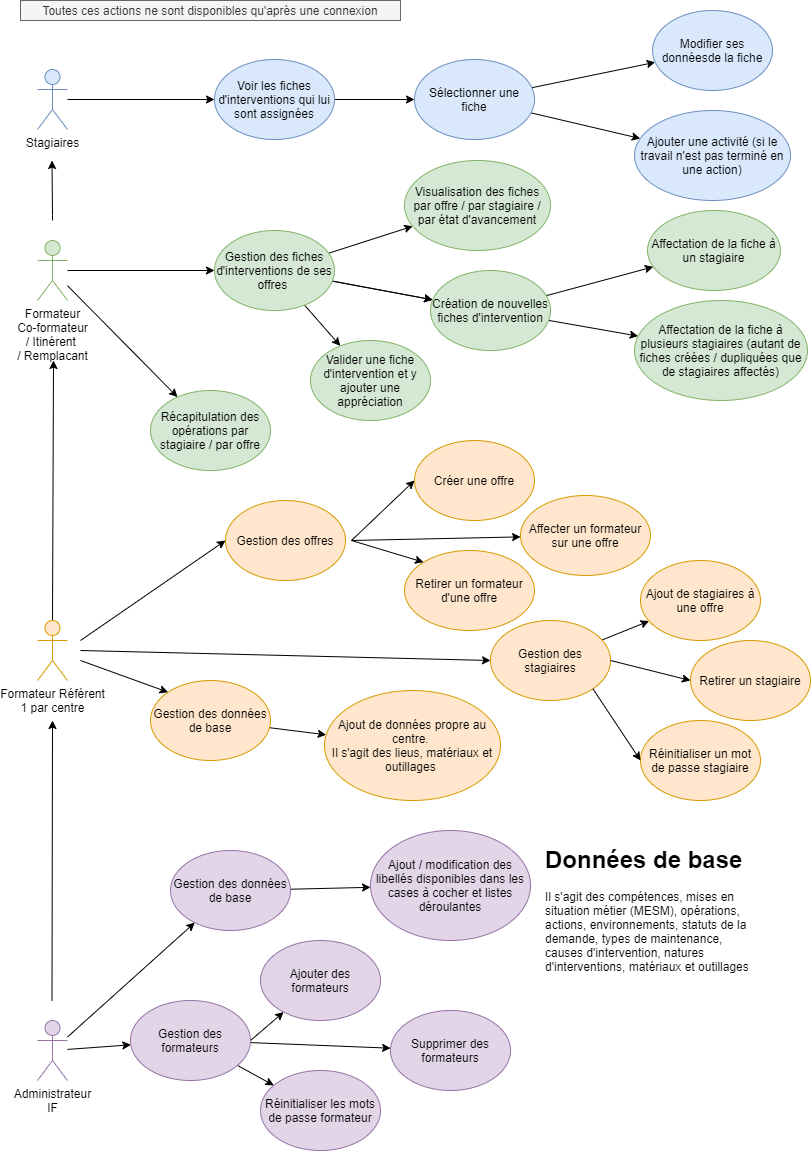

The diagram above was exported from draw.io. Its source (the exported page's mxGraphModel, read from the mxfile embedded in the PNG):
<mxGraphModel dx="1422" dy="822" grid="1" gridSize="10" guides="1" tooltips="1" connect="1" arrows="1" fold="1" page="1" pageScale="1" pageWidth="827" pageHeight="1169" math="0" shadow="0">
  <root>
    <object label="" id="0">
      <mxCell />
    </object>
    <mxCell id="1" parent="0" />
    <mxCell id="hIu2-_8BO2GEle2Kt7_V-3" value="" style="edgeStyle=orthogonalEdgeStyle;rounded=0;orthogonalLoop=1;jettySize=auto;html=1;" parent="1" edge="1">
      <mxGeometry relative="1" as="geometry">
        <mxPoint x="62" y="230" as="sourcePoint" />
        <mxPoint x="61.5" y="170" as="targetPoint" />
        <Array as="points">
          <mxPoint x="61.5" y="225" />
        </Array>
      </mxGeometry>
    </mxCell>
    <mxCell id="hIu2-_8BO2GEle2Kt7_V-13" value="" style="edgeStyle=orthogonalEdgeStyle;rounded=0;orthogonalLoop=1;jettySize=auto;html=1;" parent="1" source="hIu2-_8BO2GEle2Kt7_V-1" target="hIu2-_8BO2GEle2Kt7_V-12" edge="1">
      <mxGeometry relative="1" as="geometry" />
    </mxCell>
    <mxCell id="hIu2-_8BO2GEle2Kt7_V-1" value="Stagiaires" style="shape=umlActor;verticalLabelPosition=bottom;verticalAlign=top;html=1;outlineConnect=0;fillColor=#dae8fc;strokeColor=#6c8ebf;" parent="1" vertex="1">
      <mxGeometry x="47" y="79" width="30" height="60" as="geometry" />
    </mxCell>
    <mxCell id="hIu2-_8BO2GEle2Kt7_V-22" value="" style="edgeStyle=none;rounded=0;orthogonalLoop=1;jettySize=auto;html=1;" parent="1" source="hIu2-_8BO2GEle2Kt7_V-2" target="hIu2-_8BO2GEle2Kt7_V-21" edge="1">
      <mxGeometry relative="1" as="geometry" />
    </mxCell>
    <mxCell id="hIu2-_8BO2GEle2Kt7_V-54" value="" style="edgeStyle=none;rounded=0;orthogonalLoop=1;jettySize=auto;html=1;" parent="1" source="hIu2-_8BO2GEle2Kt7_V-2" target="hIu2-_8BO2GEle2Kt7_V-53" edge="1">
      <mxGeometry relative="1" as="geometry" />
    </mxCell>
    <mxCell id="hIu2-_8BO2GEle2Kt7_V-2" value="Formateur&lt;br&gt;Co-formateur&lt;br&gt;/ Itinérent &lt;br&gt;/ Remplacant" style="shape=umlActor;verticalLabelPosition=bottom;verticalAlign=top;html=1;outlineConnect=0;fillColor=#d5e8d4;strokeColor=#82b366;" parent="1" vertex="1">
      <mxGeometry x="47" y="250" width="30" height="60" as="geometry" />
    </mxCell>
    <mxCell id="hIu2-_8BO2GEle2Kt7_V-56" value="" style="edgeStyle=none;rounded=0;orthogonalLoop=1;jettySize=auto;html=1;" parent="1" source="hIu2-_8BO2GEle2Kt7_V-9" target="hIu2-_8BO2GEle2Kt7_V-55" edge="1">
      <mxGeometry relative="1" as="geometry" />
    </mxCell>
    <mxCell id="hIu2-_8BO2GEle2Kt7_V-65" value="" style="edgeStyle=none;rounded=0;orthogonalLoop=1;jettySize=auto;html=1;" parent="1" source="hIu2-_8BO2GEle2Kt7_V-9" target="hIu2-_8BO2GEle2Kt7_V-64" edge="1">
      <mxGeometry relative="1" as="geometry" />
    </mxCell>
    <mxCell id="hIu2-_8BO2GEle2Kt7_V-9" value="Administrateur&lt;br&gt;IF" style="shape=umlActor;verticalLabelPosition=bottom;verticalAlign=top;html=1;outlineConnect=0;fillColor=#e1d5e7;strokeColor=#9673a6;" parent="1" vertex="1">
      <mxGeometry x="47" y="1030" width="30" height="60" as="geometry" />
    </mxCell>
    <mxCell id="hIu2-_8BO2GEle2Kt7_V-11" value="" style="endArrow=classic;html=1;" parent="1" edge="1">
      <mxGeometry width="50" height="50" relative="1" as="geometry">
        <mxPoint x="61.5" y="1010" as="sourcePoint" />
        <mxPoint x="62" y="730" as="targetPoint" />
      </mxGeometry>
    </mxCell>
    <mxCell id="hIu2-_8BO2GEle2Kt7_V-15" value="" style="edgeStyle=orthogonalEdgeStyle;rounded=0;orthogonalLoop=1;jettySize=auto;html=1;" parent="1" source="hIu2-_8BO2GEle2Kt7_V-12" target="hIu2-_8BO2GEle2Kt7_V-14" edge="1">
      <mxGeometry relative="1" as="geometry" />
    </mxCell>
    <mxCell id="hIu2-_8BO2GEle2Kt7_V-12" value="Voir les fiches d'interventions qui lui sont assignées" style="ellipse;whiteSpace=wrap;html=1;fillColor=#dae8fc;strokeColor=#6c8ebf;" parent="1" vertex="1">
      <mxGeometry x="224" y="69" width="120" height="80" as="geometry" />
    </mxCell>
    <mxCell id="hIu2-_8BO2GEle2Kt7_V-18" value="" style="rounded=0;orthogonalLoop=1;jettySize=auto;html=1;" parent="1" source="hIu2-_8BO2GEle2Kt7_V-14" target="hIu2-_8BO2GEle2Kt7_V-16" edge="1">
      <mxGeometry relative="1" as="geometry" />
    </mxCell>
    <mxCell id="hIu2-_8BO2GEle2Kt7_V-20" value="" style="rounded=0;orthogonalLoop=1;jettySize=auto;html=1;" parent="1" source="hIu2-_8BO2GEle2Kt7_V-14" target="hIu2-_8BO2GEle2Kt7_V-19" edge="1">
      <mxGeometry relative="1" as="geometry" />
    </mxCell>
    <mxCell id="hIu2-_8BO2GEle2Kt7_V-14" value="Sélectionner une fiche" style="ellipse;whiteSpace=wrap;html=1;fillColor=#dae8fc;strokeColor=#6c8ebf;" parent="1" vertex="1">
      <mxGeometry x="424" y="69" width="120" height="80" as="geometry" />
    </mxCell>
    <mxCell id="hIu2-_8BO2GEle2Kt7_V-16" value="Modifier ses donnéesde la fiche" style="ellipse;whiteSpace=wrap;html=1;fillColor=#dae8fc;strokeColor=#6c8ebf;" parent="1" vertex="1">
      <mxGeometry x="662" y="20" width="120" height="80" as="geometry" />
    </mxCell>
    <mxCell id="hIu2-_8BO2GEle2Kt7_V-19" value="Ajouter une activité (si le travail n'est pas terminé en une action)" style="ellipse;whiteSpace=wrap;html=1;fillColor=#dae8fc;strokeColor=#6c8ebf;" parent="1" vertex="1">
      <mxGeometry x="644" y="120" width="156" height="90" as="geometry" />
    </mxCell>
    <mxCell id="hIu2-_8BO2GEle2Kt7_V-45" value="" style="edgeStyle=none;rounded=0;orthogonalLoop=1;jettySize=auto;html=1;" parent="1" source="hIu2-_8BO2GEle2Kt7_V-21" target="hIu2-_8BO2GEle2Kt7_V-44" edge="1">
      <mxGeometry relative="1" as="geometry" />
    </mxCell>
    <mxCell id="hIu2-_8BO2GEle2Kt7_V-46" value="" style="edgeStyle=none;rounded=0;orthogonalLoop=1;jettySize=auto;html=1;" parent="1" source="hIu2-_8BO2GEle2Kt7_V-21" target="hIu2-_8BO2GEle2Kt7_V-44" edge="1">
      <mxGeometry relative="1" as="geometry" />
    </mxCell>
    <mxCell id="hIu2-_8BO2GEle2Kt7_V-48" value="" style="edgeStyle=none;rounded=0;orthogonalLoop=1;jettySize=auto;html=1;" parent="1" source="hIu2-_8BO2GEle2Kt7_V-21" target="hIu2-_8BO2GEle2Kt7_V-47" edge="1">
      <mxGeometry relative="1" as="geometry" />
    </mxCell>
    <mxCell id="hIu2-_8BO2GEle2Kt7_V-75" value="" style="edgeStyle=none;rounded=0;orthogonalLoop=1;jettySize=auto;html=1;" parent="1" source="hIu2-_8BO2GEle2Kt7_V-21" target="hIu2-_8BO2GEle2Kt7_V-76" edge="1">
      <mxGeometry relative="1" as="geometry">
        <mxPoint x="340" y="380" as="targetPoint" />
      </mxGeometry>
    </mxCell>
    <mxCell id="hIu2-_8BO2GEle2Kt7_V-21" value="Gestion des fiches d'interventions de ses offres&amp;nbsp;" style="ellipse;whiteSpace=wrap;html=1;fillColor=#d5e8d4;strokeColor=#82b366;" parent="1" vertex="1">
      <mxGeometry x="224" y="240" width="120" height="80" as="geometry" />
    </mxCell>
    <mxCell id="hIu2-_8BO2GEle2Kt7_V-27" value="" style="edgeStyle=none;rounded=0;orthogonalLoop=1;jettySize=auto;html=1;entryX=0;entryY=0.5;entryDx=0;entryDy=0;" parent="1" target="hIu2-_8BO2GEle2Kt7_V-26" edge="1">
      <mxGeometry relative="1" as="geometry">
        <mxPoint x="361" y="550" as="sourcePoint" />
        <mxPoint x="496.00060023017636" y="472.46392345494314" as="targetPoint" />
      </mxGeometry>
    </mxCell>
    <mxCell id="hIu2-_8BO2GEle2Kt7_V-31" value="" style="edgeStyle=none;rounded=0;orthogonalLoop=1;jettySize=auto;html=1;" parent="1" target="hIu2-_8BO2GEle2Kt7_V-28" edge="1">
      <mxGeometry relative="1" as="geometry">
        <mxPoint x="361" y="550" as="sourcePoint" />
      </mxGeometry>
    </mxCell>
    <mxCell id="hIu2-_8BO2GEle2Kt7_V-25" value="" style="endArrow=classic;html=1;exitX=0.5;exitY=0;exitDx=0;exitDy=0;exitPerimeter=0;" parent="1" source="hIu2-_8BO2GEle2Kt7_V-23" edge="1">
      <mxGeometry width="50" height="50" relative="1" as="geometry">
        <mxPoint x="63" y="780" as="sourcePoint" />
        <mxPoint x="63" y="370" as="targetPoint" />
      </mxGeometry>
    </mxCell>
    <mxCell id="hIu2-_8BO2GEle2Kt7_V-26" value="Créer une offre" style="ellipse;whiteSpace=wrap;html=1;fillColor=#ffe6cc;strokeColor=#d79b00;" parent="1" vertex="1">
      <mxGeometry x="424" y="450" width="120" height="80" as="geometry" />
    </mxCell>
    <mxCell id="hIu2-_8BO2GEle2Kt7_V-28" value="Affecter un formateur sur une offre" style="ellipse;whiteSpace=wrap;html=1;fillColor=#ffe6cc;strokeColor=#d79b00;" parent="1" vertex="1">
      <mxGeometry x="530" y="505" width="130" height="80" as="geometry" />
    </mxCell>
    <mxCell id="hIu2-_8BO2GEle2Kt7_V-32" value="Retirer un formateur d'une offre" style="ellipse;whiteSpace=wrap;html=1;fillColor=#ffe6cc;strokeColor=#d79b00;" parent="1" vertex="1">
      <mxGeometry x="414" y="560" width="130" height="80" as="geometry" />
    </mxCell>
    <mxCell id="hIu2-_8BO2GEle2Kt7_V-33" value="" style="edgeStyle=none;rounded=0;orthogonalLoop=1;jettySize=auto;html=1;entryX=0;entryY=0;entryDx=0;entryDy=0;" parent="1" target="hIu2-_8BO2GEle2Kt7_V-32" edge="1">
      <mxGeometry relative="1" as="geometry">
        <mxPoint x="361" y="550" as="sourcePoint" />
        <mxPoint x="94.39971748129005" y="587.2331020686611" as="targetPoint" />
      </mxGeometry>
    </mxCell>
    <mxCell id="hIu2-_8BO2GEle2Kt7_V-34" value="Gestion des offres" style="ellipse;whiteSpace=wrap;html=1;fillColor=#ffe6cc;strokeColor=#d79b00;" parent="1" vertex="1">
      <mxGeometry x="235" y="510" width="120" height="80" as="geometry" />
    </mxCell>
    <mxCell id="hIu2-_8BO2GEle2Kt7_V-37" value="" style="edgeStyle=none;rounded=0;orthogonalLoop=1;jettySize=auto;html=1;" parent="1" source="hIu2-_8BO2GEle2Kt7_V-35" target="hIu2-_8BO2GEle2Kt7_V-36" edge="1">
      <mxGeometry relative="1" as="geometry" />
    </mxCell>
    <mxCell id="hIu2-_8BO2GEle2Kt7_V-35" value="Gestion des stagiaires" style="ellipse;whiteSpace=wrap;html=1;fillColor=#ffe6cc;strokeColor=#d79b00;" parent="1" vertex="1">
      <mxGeometry x="500" y="630" width="120" height="80" as="geometry" />
    </mxCell>
    <mxCell id="hIu2-_8BO2GEle2Kt7_V-36" value="Ajout de stagiaires à une offre" style="ellipse;whiteSpace=wrap;html=1;fillColor=#ffe6cc;strokeColor=#d79b00;" parent="1" vertex="1">
      <mxGeometry x="650" y="570" width="120" height="80" as="geometry" />
    </mxCell>
    <mxCell id="hIu2-_8BO2GEle2Kt7_V-38" value="Retirer un stagiaire" style="ellipse;whiteSpace=wrap;html=1;fillColor=#ffe6cc;strokeColor=#d79b00;" parent="1" vertex="1">
      <mxGeometry x="700" y="650" width="120" height="80" as="geometry" />
    </mxCell>
    <mxCell id="hIu2-_8BO2GEle2Kt7_V-39" value="Réinitialiser un mot de passe stagiaire" style="ellipse;whiteSpace=wrap;html=1;fillColor=#ffe6cc;strokeColor=#d79b00;" parent="1" vertex="1">
      <mxGeometry x="650" y="730" width="120" height="80" as="geometry" />
    </mxCell>
    <mxCell id="hIu2-_8BO2GEle2Kt7_V-40" value="" style="endArrow=classic;html=1;entryX=0;entryY=0.5;entryDx=0;entryDy=0;exitX=1;exitY=0.5;exitDx=0;exitDy=0;" parent="1" source="hIu2-_8BO2GEle2Kt7_V-35" target="hIu2-_8BO2GEle2Kt7_V-38" edge="1">
      <mxGeometry width="50" height="50" relative="1" as="geometry">
        <mxPoint x="560" y="740" as="sourcePoint" />
        <mxPoint x="610" y="690" as="targetPoint" />
      </mxGeometry>
    </mxCell>
    <mxCell id="hIu2-_8BO2GEle2Kt7_V-41" value="" style="endArrow=classic;html=1;entryX=0;entryY=0.5;entryDx=0;entryDy=0;exitX=1;exitY=1;exitDx=0;exitDy=0;" parent="1" source="hIu2-_8BO2GEle2Kt7_V-35" target="hIu2-_8BO2GEle2Kt7_V-39" edge="1">
      <mxGeometry width="50" height="50" relative="1" as="geometry">
        <mxPoint x="570" y="750" as="sourcePoint" />
        <mxPoint x="650" y="830" as="targetPoint" />
      </mxGeometry>
    </mxCell>
    <mxCell id="hIu2-_8BO2GEle2Kt7_V-42" value="" style="endArrow=classic;html=1;entryX=0;entryY=0.5;entryDx=0;entryDy=0;" parent="1" target="hIu2-_8BO2GEle2Kt7_V-34" edge="1">
      <mxGeometry width="50" height="50" relative="1" as="geometry">
        <mxPoint x="90" y="650" as="sourcePoint" />
        <mxPoint x="140" y="760" as="targetPoint" />
      </mxGeometry>
    </mxCell>
    <mxCell id="hIu2-_8BO2GEle2Kt7_V-43" value="" style="endArrow=classic;html=1;entryX=0;entryY=0.5;entryDx=0;entryDy=0;" parent="1" target="hIu2-_8BO2GEle2Kt7_V-35" edge="1">
      <mxGeometry width="50" height="50" relative="1" as="geometry">
        <mxPoint x="90" y="660" as="sourcePoint" />
        <mxPoint x="250" y="660" as="targetPoint" />
      </mxGeometry>
    </mxCell>
    <mxCell id="hIu2-_8BO2GEle2Kt7_V-50" value="" style="edgeStyle=none;rounded=0;orthogonalLoop=1;jettySize=auto;html=1;" parent="1" source="hIu2-_8BO2GEle2Kt7_V-44" target="hIu2-_8BO2GEle2Kt7_V-49" edge="1">
      <mxGeometry relative="1" as="geometry" />
    </mxCell>
    <mxCell id="hIu2-_8BO2GEle2Kt7_V-52" value="" style="edgeStyle=none;rounded=0;orthogonalLoop=1;jettySize=auto;html=1;" parent="1" source="hIu2-_8BO2GEle2Kt7_V-44" target="hIu2-_8BO2GEle2Kt7_V-51" edge="1">
      <mxGeometry relative="1" as="geometry" />
    </mxCell>
    <mxCell id="hIu2-_8BO2GEle2Kt7_V-44" value="Création de nouvelles fiches d'intervention" style="ellipse;whiteSpace=wrap;html=1;fillColor=#d5e8d4;strokeColor=#82b366;" parent="1" vertex="1">
      <mxGeometry x="440" y="280" width="120" height="80" as="geometry" />
    </mxCell>
    <mxCell id="hIu2-_8BO2GEle2Kt7_V-47" value="Visualisation des fiches par offre / par stagiaire / par état d'avancement" style="ellipse;whiteSpace=wrap;html=1;fillColor=#d5e8d4;strokeColor=#82b366;" parent="1" vertex="1">
      <mxGeometry x="414" y="170" width="146" height="90" as="geometry" />
    </mxCell>
    <mxCell id="hIu2-_8BO2GEle2Kt7_V-49" value="Affectation de la fiche à un stagiaire" style="ellipse;whiteSpace=wrap;html=1;fillColor=#d5e8d4;strokeColor=#82b366;" parent="1" vertex="1">
      <mxGeometry x="657" y="220" width="133" height="80" as="geometry" />
    </mxCell>
    <mxCell id="hIu2-_8BO2GEle2Kt7_V-51" value="Affectation de la fiche à plusieurs stagiaires (autant de fiches créées / dupliquées que de stagiaires affectés)" style="ellipse;whiteSpace=wrap;html=1;fillColor=#d5e8d4;strokeColor=#82b366;" parent="1" vertex="1">
      <mxGeometry x="644" y="310" width="173" height="100" as="geometry" />
    </mxCell>
    <mxCell id="hIu2-_8BO2GEle2Kt7_V-53" value="Récapitulation des opérations par stagiaire / par offre" style="ellipse;whiteSpace=wrap;html=1;fillColor=#d5e8d4;strokeColor=#82b366;" parent="1" vertex="1">
      <mxGeometry x="160" y="400" width="120" height="80" as="geometry" />
    </mxCell>
    <mxCell id="hIu2-_8BO2GEle2Kt7_V-58" value="" style="edgeStyle=none;rounded=0;orthogonalLoop=1;jettySize=auto;html=1;exitX=1;exitY=0.5;exitDx=0;exitDy=0;" parent="1" source="hIu2-_8BO2GEle2Kt7_V-55" target="hIu2-_8BO2GEle2Kt7_V-57" edge="1">
      <mxGeometry relative="1" as="geometry">
        <mxPoint x="460" y="1010" as="sourcePoint" />
      </mxGeometry>
    </mxCell>
    <mxCell id="hIu2-_8BO2GEle2Kt7_V-60" value="" style="edgeStyle=none;rounded=0;orthogonalLoop=1;jettySize=auto;html=1;" parent="1" source="hIu2-_8BO2GEle2Kt7_V-55" target="hIu2-_8BO2GEle2Kt7_V-59" edge="1">
      <mxGeometry relative="1" as="geometry" />
    </mxCell>
    <mxCell id="hIu2-_8BO2GEle2Kt7_V-62" value="" style="edgeStyle=none;rounded=0;orthogonalLoop=1;jettySize=auto;html=1;" parent="1" source="hIu2-_8BO2GEle2Kt7_V-55" target="hIu2-_8BO2GEle2Kt7_V-61" edge="1">
      <mxGeometry relative="1" as="geometry" />
    </mxCell>
    <mxCell id="hIu2-_8BO2GEle2Kt7_V-55" value="Gestion des formateurs" style="ellipse;whiteSpace=wrap;html=1;fillColor=#e1d5e7;strokeColor=#9673a6;" parent="1" vertex="1">
      <mxGeometry x="140" y="1010" width="120" height="80" as="geometry" />
    </mxCell>
    <mxCell id="hIu2-_8BO2GEle2Kt7_V-57" value="Ajouter des formateurs" style="ellipse;whiteSpace=wrap;html=1;fillColor=#e1d5e7;strokeColor=#9673a6;" parent="1" vertex="1">
      <mxGeometry x="270" y="950" width="120" height="80" as="geometry" />
    </mxCell>
    <mxCell id="hIu2-_8BO2GEle2Kt7_V-59" value="Supprimer des formateurs" style="ellipse;whiteSpace=wrap;html=1;fillColor=#e1d5e7;strokeColor=#9673a6;" parent="1" vertex="1">
      <mxGeometry x="400" y="1020" width="120" height="80" as="geometry" />
    </mxCell>
    <mxCell id="hIu2-_8BO2GEle2Kt7_V-61" value="Réinitialiser les mots de passe formateur" style="ellipse;whiteSpace=wrap;html=1;fillColor=#e1d5e7;strokeColor=#9673a6;" parent="1" vertex="1">
      <mxGeometry x="270" y="1080" width="120" height="80" as="geometry" />
    </mxCell>
    <mxCell id="hIu2-_8BO2GEle2Kt7_V-23" value="Formateur Référent&lt;br&gt;1 par centre" style="shape=umlActor;verticalLabelPosition=bottom;verticalAlign=top;html=1;outlineConnect=0;fillColor=#ffe6cc;strokeColor=#d79b00;" parent="1" vertex="1">
      <mxGeometry x="47" y="630" width="30" height="60" as="geometry" />
    </mxCell>
    <mxCell id="hIu2-_8BO2GEle2Kt7_V-67" value="" style="edgeStyle=none;rounded=0;orthogonalLoop=1;jettySize=auto;html=1;" parent="1" source="hIu2-_8BO2GEle2Kt7_V-64" target="hIu2-_8BO2GEle2Kt7_V-66" edge="1">
      <mxGeometry relative="1" as="geometry" />
    </mxCell>
    <mxCell id="hIu2-_8BO2GEle2Kt7_V-64" value="Gestion des données de base" style="ellipse;whiteSpace=wrap;html=1;fillColor=#e1d5e7;strokeColor=#9673a6;" parent="1" vertex="1">
      <mxGeometry x="180" y="860" width="120" height="80" as="geometry" />
    </mxCell>
    <mxCell id="hIu2-_8BO2GEle2Kt7_V-66" value="Ajout / modification des libellés disponibles dans les cases à cocher et listes déroulantes" style="ellipse;whiteSpace=wrap;html=1;fillColor=#e1d5e7;strokeColor=#9673a6;" parent="1" vertex="1">
      <mxGeometry x="380" y="840" width="160" height="110" as="geometry" />
    </mxCell>
    <mxCell id="hIu2-_8BO2GEle2Kt7_V-68" value="&lt;h1&gt;Données de base&lt;/h1&gt;&lt;p&gt;Il s'agit des compétences, mises en situation métier (MESM), opérations, actions, environnements, statuts de la demande, types de maintenance, causes d'intervention, natures d'interventions, matériaux et outillages&amp;nbsp;&lt;/p&gt;" style="text;html=1;strokeColor=none;fillColor=none;spacing=5;spacingTop=-20;whiteSpace=wrap;overflow=hidden;rounded=0;" parent="1" vertex="1">
      <mxGeometry x="550" y="850" width="220" height="140" as="geometry" />
    </mxCell>
    <mxCell id="hIu2-_8BO2GEle2Kt7_V-69" value="" style="edgeStyle=none;rounded=0;orthogonalLoop=1;jettySize=auto;html=1;" parent="1" source="hIu2-_8BO2GEle2Kt7_V-70" target="hIu2-_8BO2GEle2Kt7_V-71" edge="1">
      <mxGeometry relative="1" as="geometry" />
    </mxCell>
    <mxCell id="hIu2-_8BO2GEle2Kt7_V-70" value="Gestion des données de base" style="ellipse;whiteSpace=wrap;html=1;fillColor=#ffe6cc;strokeColor=#d79b00;" parent="1" vertex="1">
      <mxGeometry x="160" y="690" width="120" height="80" as="geometry" />
    </mxCell>
    <mxCell id="hIu2-_8BO2GEle2Kt7_V-71" value="Ajout de données propre au centre.&amp;nbsp;&lt;br&gt;&lt;span style=&quot;text-align: left&quot;&gt;Il s'agit des lieus, matériaux et outillages&amp;nbsp;&lt;/span&gt;" style="ellipse;whiteSpace=wrap;html=1;fillColor=#ffe6cc;strokeColor=#d79b00;" parent="1" vertex="1">
      <mxGeometry x="334" y="700" width="176" height="110" as="geometry" />
    </mxCell>
    <mxCell id="hIu2-_8BO2GEle2Kt7_V-72" value="" style="endArrow=classic;html=1;entryX=0;entryY=0;entryDx=0;entryDy=0;" parent="1" target="hIu2-_8BO2GEle2Kt7_V-70" edge="1">
      <mxGeometry width="50" height="50" relative="1" as="geometry">
        <mxPoint x="90" y="670" as="sourcePoint" />
        <mxPoint x="450" y="750" as="targetPoint" />
      </mxGeometry>
    </mxCell>
    <mxCell id="hIu2-_8BO2GEle2Kt7_V-76" value="Valider une fiche d'intervention et y ajouter une appréciation" style="ellipse;whiteSpace=wrap;html=1;fillColor=#d5e8d4;strokeColor=#82b366;" parent="1" vertex="1">
      <mxGeometry x="320" y="350" width="120" height="80" as="geometry" />
    </mxCell>
    <mxCell id="hIu2-_8BO2GEle2Kt7_V-78" value="Toutes ces actions ne sont disponibles qu'après une connexion" style="text;html=1;strokeColor=#666666;fillColor=#f5f5f5;align=center;verticalAlign=middle;whiteSpace=wrap;rounded=0;fontColor=#333333;" parent="1" vertex="1">
      <mxGeometry x="30" y="10" width="380" height="20" as="geometry" />
    </mxCell>
  </root>
</mxGraphModel>